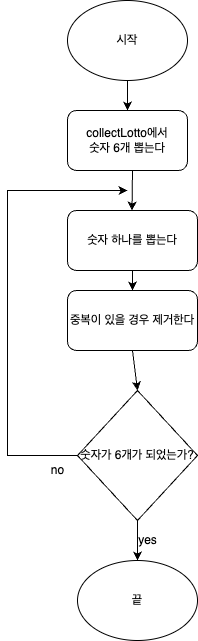

The diagram above was exported from draw.io. Its source (the exported page's mxGraphModel, read from the mxfile embedded in the PNG):
<mxGraphModel dx="1266" dy="570" grid="1" gridSize="10" guides="1" tooltips="1" connect="1" arrows="1" fold="1" page="1" pageScale="1" pageWidth="827" pageHeight="1169" math="0" shadow="0">
  <root>
    <mxCell id="WIyWlLk6GJQsqaUBKTNV-0" />
    <mxCell id="WIyWlLk6GJQsqaUBKTNV-1" parent="WIyWlLk6GJQsqaUBKTNV-0" />
    <mxCell id="dODt6t3D3iQgTluMVPzD-0" value="시작" style="ellipse;whiteSpace=wrap;html=1;" vertex="1" parent="WIyWlLk6GJQsqaUBKTNV-1">
      <mxGeometry x="160" y="10" width="120" height="80" as="geometry" />
    </mxCell>
    <mxCell id="dODt6t3D3iQgTluMVPzD-1" value="collectLotto에서&lt;br&gt;숫자 6개 뽑는다" style="rounded=1;whiteSpace=wrap;html=1;" vertex="1" parent="WIyWlLk6GJQsqaUBKTNV-1">
      <mxGeometry x="160" y="120" width="120" height="60" as="geometry" />
    </mxCell>
    <mxCell id="dODt6t3D3iQgTluMVPzD-3" value="숫자 하나를 뽑는다" style="rounded=1;whiteSpace=wrap;html=1;" vertex="1" parent="WIyWlLk6GJQsqaUBKTNV-1">
      <mxGeometry x="160" y="220" width="130" height="60" as="geometry" />
    </mxCell>
    <mxCell id="dODt6t3D3iQgTluMVPzD-6" value="숫자가 6개가 되었는가?" style="rhombus;whiteSpace=wrap;html=1;" vertex="1" parent="WIyWlLk6GJQsqaUBKTNV-1">
      <mxGeometry x="170" y="400" width="120" height="130" as="geometry" />
    </mxCell>
    <mxCell id="dODt6t3D3iQgTluMVPzD-7" value="" style="endArrow=classic;html=1;rounded=0;exitX=0;exitY=0.5;exitDx=0;exitDy=0;" edge="1" parent="WIyWlLk6GJQsqaUBKTNV-1" source="dODt6t3D3iQgTluMVPzD-6">
      <mxGeometry width="50" height="50" relative="1" as="geometry">
        <mxPoint x="50" y="530" as="sourcePoint" />
        <mxPoint x="220" y="200" as="targetPoint" />
        <Array as="points">
          <mxPoint x="100" y="465" />
          <mxPoint x="100" y="200" />
        </Array>
      </mxGeometry>
    </mxCell>
    <mxCell id="dODt6t3D3iQgTluMVPzD-12" value="" style="endArrow=classic;html=1;rounded=0;" edge="1" parent="WIyWlLk6GJQsqaUBKTNV-1">
      <mxGeometry width="50" height="50" relative="1" as="geometry">
        <mxPoint x="230" y="530" as="sourcePoint" />
        <mxPoint x="230" y="570" as="targetPoint" />
      </mxGeometry>
    </mxCell>
    <mxCell id="dODt6t3D3iQgTluMVPzD-13" value="" style="endArrow=classic;html=1;rounded=0;entryX=0.5;entryY=0;entryDx=0;entryDy=0;" edge="1" parent="WIyWlLk6GJQsqaUBKTNV-1" target="dODt6t3D3iQgTluMVPzD-1">
      <mxGeometry width="50" height="50" relative="1" as="geometry">
        <mxPoint x="220" y="90" as="sourcePoint" />
        <mxPoint x="250" y="170" as="targetPoint" />
      </mxGeometry>
    </mxCell>
    <mxCell id="dODt6t3D3iQgTluMVPzD-34" value="" style="endArrow=classic;html=1;rounded=0;entryX=0.5;entryY=0;entryDx=0;entryDy=0;" edge="1" parent="WIyWlLk6GJQsqaUBKTNV-1" target="dODt6t3D3iQgTluMVPzD-6">
      <mxGeometry width="50" height="50" relative="1" as="geometry">
        <mxPoint x="225" y="360" as="sourcePoint" />
        <mxPoint x="224.5" y="400" as="targetPoint" />
      </mxGeometry>
    </mxCell>
    <mxCell id="dODt6t3D3iQgTluMVPzD-35" value="" style="endArrow=classic;html=1;rounded=0;entryX=0.454;entryY=-0.008;entryDx=0;entryDy=0;entryPerimeter=0;" edge="1" parent="WIyWlLk6GJQsqaUBKTNV-1">
      <mxGeometry width="50" height="50" relative="1" as="geometry">
        <mxPoint x="225" y="180" as="sourcePoint" />
        <mxPoint x="224.5" y="220" as="targetPoint" />
      </mxGeometry>
    </mxCell>
    <mxCell id="dODt6t3D3iQgTluMVPzD-37" value="끝" style="ellipse;whiteSpace=wrap;html=1;" vertex="1" parent="WIyWlLk6GJQsqaUBKTNV-1">
      <mxGeometry x="170" y="570" width="120" height="80" as="geometry" />
    </mxCell>
    <mxCell id="dODt6t3D3iQgTluMVPzD-38" value="no" style="text;html=1;align=center;verticalAlign=middle;resizable=0;points=[];autosize=1;strokeColor=none;fillColor=none;" vertex="1" parent="WIyWlLk6GJQsqaUBKTNV-1">
      <mxGeometry x="130" y="465" width="40" height="30" as="geometry" />
    </mxCell>
    <mxCell id="dODt6t3D3iQgTluMVPzD-39" value="yes" style="text;html=1;align=center;verticalAlign=middle;resizable=0;points=[];autosize=1;strokeColor=none;fillColor=none;" vertex="1" parent="WIyWlLk6GJQsqaUBKTNV-1">
      <mxGeometry x="220" y="535" width="40" height="30" as="geometry" />
    </mxCell>
    <mxCell id="dODt6t3D3iQgTluMVPzD-40" value="중복이 있을 경우 제거한다" style="rounded=1;whiteSpace=wrap;html=1;" vertex="1" parent="WIyWlLk6GJQsqaUBKTNV-1">
      <mxGeometry x="160" y="300" width="130" height="60" as="geometry" />
    </mxCell>
    <mxCell id="dODt6t3D3iQgTluMVPzD-41" value="" style="endArrow=classic;html=1;rounded=0;" edge="1" parent="WIyWlLk6GJQsqaUBKTNV-1">
      <mxGeometry width="50" height="50" relative="1" as="geometry">
        <mxPoint x="225" y="280" as="sourcePoint" />
        <mxPoint x="225" y="300" as="targetPoint" />
      </mxGeometry>
    </mxCell>
  </root>
</mxGraphModel>